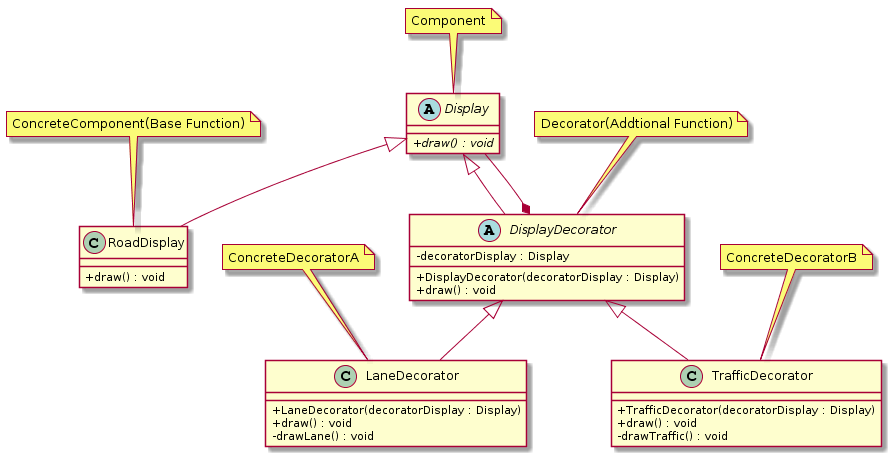

The diagram above was rendered by PlantUML. Its source (embedded in the PNG):
@startuml
skinparam classAttributeIconSize 0

abstract class Display {
    {abstract} + draw() : void
}

note top of Display : Component

class RoadDisplay {
    + draw() : void
}

note top of RoadDisplay : ConcreteComponent(Base Function)

abstract class DisplayDecorator {
    - decoratorDisplay : Display
    + DisplayDecorator(decoratorDisplay : Display)
    + draw() : void
}

note top of DisplayDecorator : Decorator(Addtional Function)

class LaneDecorator {
    + LaneDecorator(decoratorDisplay : Display)
    + draw() : void
    - drawLane() : void
}

note top of LaneDecorator : ConcreteDecoratorA

class TrafficDecorator {
    + TrafficDecorator(decoratorDisplay : Display)
    + draw() : void
    - drawTraffic() : void
}

note top of TrafficDecorator : ConcreteDecoratorB

Display <|-- RoadDisplay
Display <|-- DisplayDecorator
DisplayDecorator *-- Display
DisplayDecorator <|-- LaneDecorator
DisplayDecorator <|-- TrafficDecorator
@enduml